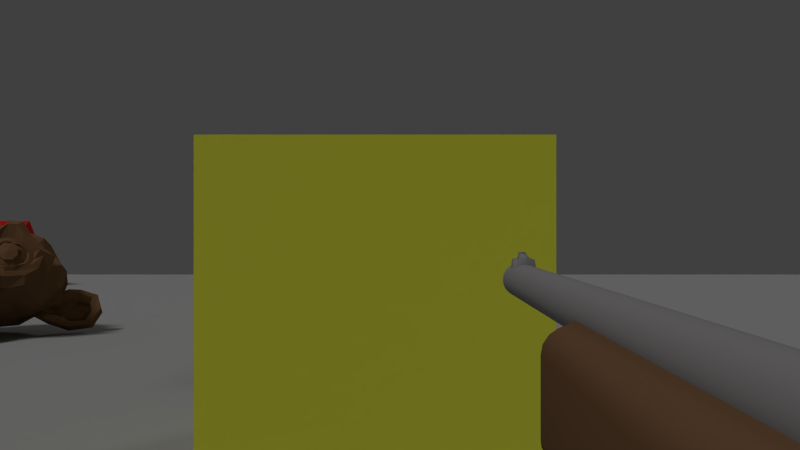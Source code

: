 # Source: bge_fps_aim_at_center_game.blend  (saved by Blender 2.75.0; exported with 4.5.12 LTS)
import bpy
from mathutils import Matrix  # noqa: F401  (used for matrix-valued properties, if any)

bpy.ops.wm.read_factory_settings(use_empty=True)
scene = bpy.context.scene
scene.name = 'Scene'

# ---- collections
col_collection_1_001 = bpy.data.collections.new('Collection 1.001'); scene.collection.children.link(col_collection_1_001)
col_collection_2 = bpy.data.collections.new('Collection 2'); scene.collection.children.link(col_collection_2)
col_collection_2.hide_render = True
col_collection_2.hide_viewport = True

# ---- materials (node trees are filled in below, after node groups)
mat_material_001 = bpy.data.materials.new('Material.001')
mat_material_001.alpha_threshold = 0.0
mat_material_001.use_transparent_shadow = False
mat_material_001.diffuse_color = (0.629, 0.6479, 0.05153, 1.0)
mat_material_001.roughness = 0.5
mat_material_001.line_color = (0.0, 0.0, 0.0, 1.0)
mat_material_002 = bpy.data.materials.new('Material.002')
mat_material_002.alpha_threshold = 0.0
mat_material_002.use_transparent_shadow = False
mat_material_002.diffuse_color = (0.1725, 0.09271, 0.04733, 1.0)
mat_material_002.roughness = 0.5
mat_material_002.line_color = (0.0, 0.0, 0.0, 1.0)
mat_material = bpy.data.materials.new('Material')
mat_material.alpha_threshold = 0.0
mat_material.use_transparent_shadow = False
mat_material.diffuse_color = (0.607, 0.01506, 0.01506, 1.0)
mat_material.roughness = 0.5
mat_material.line_color = (0.0, 0.0, 0.0, 1.0)
mat_material_003 = bpy.data.materials.new('Material.003')
mat_material_003.alpha_threshold = 0.0
mat_material_003.use_transparent_shadow = False
mat_material_003.diffuse_color = (0.326, 0.326, 0.326, 1.0)
mat_material_003.roughness = 0.5
mat_material_003.line_color = (0.0, 0.0, 0.0, 1.0)
mat_mettle = bpy.data.materials.new('mettle')
mat_mettle.alpha_threshold = 0.0
mat_mettle.use_transparent_shadow = False
mat_mettle.diffuse_color = (0.2555, 0.2466, 0.2466, 1.0)
mat_mettle.roughness = 0.5
mat_mettle.line_color = (0.0, 0.0, 0.0, 1.0)
mat_material_004 = bpy.data.materials.new('Material.004')
mat_material_004.alpha_threshold = 0.0
mat_material_004.use_transparent_shadow = False
mat_material_004.diffuse_color = (0.01062, 0.009749, 0.009749, 1.0)
mat_material_004.roughness = 0.5
mat_material_004.line_color = (0.0, 0.0, 0.0, 1.0)

# ---- material node trees

# ---- world
world_world = bpy.data.worlds.new('World'); scene.world = world_world
world_world.color = (0.05088, 0.05088, 0.05088)
world_world.use_sun_shadow = False
world_world.sun_shadow_jitter_overblur = 0.0
world_world.cycles.sampling_method = 'MANUAL'
world_world.cycles.sample_map_resolution = 256

# ---- cameras
cam_camera = bpy.data.cameras.new('Camera')
cam_camera.clip_end = 100.0
cam_camera.lens = 35.0
cam_camera.sensor_width = 32.0
cam_camera.sensor_height = 18.0
cam_camera.ortho_scale = 7.314
cam_camera.dof.focus_distance = 0.0
cam_camera.dof.aperture_fstop = 128.0

# ---- lights
light_area = bpy.data.lights.new('Area', 'SUN')
light_area.transmission_factor = 0.0
light_area.angle = 0.1993
light_area.energy = 0.2
light_area.shadow_buffer_clip_start = 0.5
light_area.shadow_soft_size = 0.1
light_area.shadow_cascade_max_distance = 1000.0
light_area.cycles.use_multiple_importance_sampling = False
light_sun = bpy.data.lights.new('Sun', 'SUN')
light_sun.transmission_factor = 0.0
light_sun.cutoff_distance = 30.0
light_sun.angle = 0.1993
light_sun.energy = 1.0
light_sun.shadow_buffer_clip_start = 0.5
light_sun.shadow_soft_size = 0.1
light_sun.shadow_cascade_max_distance = 1000.0
light_sun.cycles.use_multiple_importance_sampling = False

# ---- meshes
me_cube_005 = bpy.data.meshes.new('Cube.005')
me_cube_005.from_pydata([(-1.0, -1.0, -1.0), (-1.0, 1.0, -1.0), (1.0, 1.0, -1.0), (1.0, -1.0, -1.0), (-1.0, -1.0, 1.0), (-1.0, 1.0, 1.0), (1.0, 1.0, 1.0), (1.0, -1.0, 1.0)], [], [(4, 5, 1, 0), (5, 6, 2, 1), (6, 7, 3, 2), (7, 4, 0, 3), (0, 1, 2, 3), (7, 6, 5, 4)])
me_cube_005.materials.append(mat_material_001)
me_cube_005.use_remesh_preserve_volume = False
me_cube_005.use_remesh_preserve_attributes = False
me_cube_005.use_mirror_vertex_groups = False
me_cube_005.update()
me_cube_004 = bpy.data.meshes.new('Cube.004')
me_cube_004.from_pydata([(-1.0, -1.0, -1.0), (-1.0, 1.0, -1.0), (1.0, 1.0, -1.0), (1.0, -1.0, -1.0), (-1.0, -1.0, 1.0), (-1.0, 1.0, 1.0), (1.0, 1.0, 1.0), (1.0, -1.0, 1.0)], [], [(4, 5, 1, 0), (5, 6, 2, 1), (6, 7, 3, 2), (7, 4, 0, 3), (0, 1, 2, 3), (7, 6, 5, 4)])
me_cube_004.materials.append(mat_material_001)
me_cube_004.use_remesh_preserve_volume = False
me_cube_004.use_remesh_preserve_attributes = False
me_cube_004.use_mirror_vertex_groups = False
me_cube_004.update()
me_cube_003 = bpy.data.meshes.new('Cube.003')
me_cube_003.from_pydata([(-1.0, -1.0, -1.0), (-1.0, 1.0, -1.0), (1.0, 1.0, -1.0), (1.0, -1.0, -1.0), (-1.0, -1.0, 1.0), (-1.0, 1.0, 1.0), (1.0, 1.0, 1.0), (1.0, -1.0, 1.0)], [], [(4, 5, 1, 0), (5, 6, 2, 1), (6, 7, 3, 2), (7, 4, 0, 3), (0, 1, 2, 3), (7, 6, 5, 4)])
me_cube_003.materials.append(mat_material_001)
me_cube_003.use_remesh_preserve_volume = False
me_cube_003.use_remesh_preserve_attributes = False
me_cube_003.use_mirror_vertex_groups = False
me_cube_003.update()
me_cube = bpy.data.meshes.new('Cube')
me_cube.from_pydata([(-8.06, -19.75, -0.445), (-8.06, 19.75, -0.445), (-7.493, 19.75, -0.445), (-7.493, -19.75, -0.445), (-8.06, -19.75, 5.663), (-8.06, 19.75, 5.663), (-7.493, 19.75, 5.663), (-7.493, -19.75, 5.663)], [], [(4, 5, 1, 0), (5, 6, 2, 1), (6, 7, 3, 2), (7, 4, 0, 3), (0, 1, 2, 3), (7, 6, 5, 4)])
me_cube.use_remesh_preserve_volume = False
me_cube.use_remesh_preserve_attributes = False
me_cube.use_mirror_vertex_groups = False
me_cube.update()
me_cube_001 = bpy.data.meshes.new('Cube.001')
me_cube_001.from_pydata([(-1.0, -1.0, -1.0), (-1.0, 1.0, -1.0), (1.0, 1.0, -1.0), (1.0, -1.0, -1.0), (-1.0, -1.0, 1.0), (-1.0, 1.0, 1.0), (1.0, 1.0, 1.0), (1.0, -1.0, 1.0)], [], [(4, 5, 1, 0), (5, 6, 2, 1), (6, 7, 3, 2), (7, 4, 0, 3), (0, 1, 2, 3), (7, 6, 5, 4)])
me_cube_001.materials.append(mat_material_001)
me_cube_001.use_remesh_preserve_volume = False
me_cube_001.use_remesh_preserve_attributes = False
me_cube_001.use_mirror_vertex_groups = False
me_cube_001.update()
me_suzanne = bpy.data.meshes.new('Suzanne')
me_suzanne.from_pydata([(0.4375, -0.7656, 0.1641), (-0.4375, -0.7656, 0.1641), (0.5, -0.6875, 0.09375), (-0.5, -0.6875, 0.09375), (0.5469, -0.5781, 0.05469), (-0.5469, -0.5781, 0.05469), (0.3516, -0.6172, -0.02344), (-0.3516, -0.6172, -0.02344), (0.3516, -0.7188, 0.03125), (-0.3516, -0.7188, 0.03125), (0.3516, -0.7812, 0.1328), (-0.3516, -0.7812, 0.1328), (0.2734, -0.7969, 0.1641), (-0.2734, -0.7969, 0.1641), (0.2031, -0.7422, 0.09375), (-0.2031, -0.7422, 0.09375), (0.1562, -0.6484, 0.05469), (-0.1562, -0.6484, 0.05469), (0.07812, -0.6562, 0.2422), (-0.07812, -0.6562, 0.2422), (0.1406, -0.7422, 0.2422), (-0.1406, -0.7422, 0.2422), (0.2422, -0.7969, 0.2422), (-0.2422, -0.7969, 0.2422), (0.2734, -0.7969, 0.3281), (-0.2734, -0.7969, 0.3281), (0.2031, -0.7422, 0.3906), (-0.2031, -0.7422, 0.3906), (0.1562, -0.6484, 0.4375), (-0.1562, -0.6484, 0.4375), (0.3516, -0.6172, 0.5156), (-0.3516, -0.6172, 0.5156), (0.3516, -0.7188, 0.4531), (-0.3516, -0.7188, 0.4531), (0.3516, -0.7812, 0.3594), (-0.3516, -0.7812, 0.3594), (0.4375, -0.7656, 0.3281), (-0.4375, -0.7656, 0.3281), (0.5, -0.6875, 0.3906), (-0.5, -0.6875, 0.3906), (0.5469, -0.5781, 0.4375), (-0.5469, -0.5781, 0.4375), (0.625, -0.5625, 0.2422), (-0.625, -0.5625, 0.2422), (0.5625, -0.6719, 0.2422), (-0.5625, -0.6719, 0.2422), (0.4688, -0.7578, 0.2422), (-0.4688, -0.7578, 0.2422), (0.4766, -0.7734, 0.2422), (-0.4766, -0.7734, 0.2422), (0.4453, -0.7812, 0.3359), (-0.4453, -0.7812, 0.3359), (0.3516, -0.8047, 0.375), (-0.3516, -0.8047, 0.375), (0.2656, -0.8203, 0.3359), (-0.2656, -0.8203, 0.3359), (0.2266, -0.8203, 0.2422), (-0.2266, -0.8203, 0.2422), (0.2656, -0.8203, 0.1562), (-0.2656, -0.8203, 0.1562), (0.3516, -0.8281, 0.2422), (-0.3516, -0.8281, 0.2422), (0.3516, -0.8047, 0.1172), (-0.3516, -0.8047, 0.1172), (0.4453, -0.7812, 0.1562), (-0.4453, -0.7812, 0.1562), (0.0, -0.7422, 0.4297), (0.0, -0.8203, 0.3516), (0.0, -0.7344, -0.6797), (0.0, -0.7812, -0.3203), (0.0, -0.7969, -0.1875), (0.0, -0.7188, -0.7734), (0.0, -0.6016, 0.4062), (0.0, -0.5703, 0.5703), (0.0, 0.5469, 0.8984), (0.0, 0.8516, 0.5625), (0.0, 0.8281, 0.07031), (0.0, 0.3516, -0.3828), (0.2031, -0.5625, -0.1875), (-0.2031, -0.5625, -0.1875), (0.3125, -0.5703, -0.4375), (-0.3125, -0.5703, -0.4375), (0.3516, -0.5703, -0.6953), (-0.3516, -0.5703, -0.6953), (0.3672, -0.5312, -0.8906), (-0.3672, -0.5312, -0.8906), (0.3281, -0.5234, -0.9453), (-0.3281, -0.5234, -0.9453), (0.1797, -0.5547, -0.9688), (-0.1797, -0.5547, -0.9688), (0.0, -0.5781, -0.9844), (0.4375, -0.5312, -0.1406), (-0.4375, -0.5312, -0.1406), (0.6328, -0.5391, -0.03906), (-0.6328, -0.5391, -0.03906), (0.8281, -0.4453, 0.1484), (-0.8281, -0.4453, 0.1484), (0.8594, -0.5938, 0.4297), (-0.8594, -0.5938, 0.4297), (0.7109, -0.625, 0.4844), (-0.7109, -0.625, 0.4844), (0.4922, -0.6875, 0.6016), (-0.4922, -0.6875, 0.6016), (0.3203, -0.7344, 0.7578), (-0.3203, -0.7344, 0.7578), (0.1562, -0.7578, 0.7188), (-0.1562, -0.7578, 0.7188), (0.0625, -0.75, 0.4922), (-0.0625, -0.75, 0.4922), (0.1641, -0.7734, 0.4141), (-0.1641, -0.7734, 0.4141), (0.125, -0.7656, 0.3047), (-0.125, -0.7656, 0.3047), (0.2031, -0.7422, 0.09375), (-0.2031, -0.7422, 0.09375), (0.375, -0.7031, 0.01562), (-0.375, -0.7031, 0.01562), (0.4922, -0.6719, 0.0625), (-0.4922, -0.6719, 0.0625), (0.625, -0.6484, 0.1875), (-0.625, -0.6484, 0.1875), (0.6406, -0.6484, 0.2969), (-0.6406, -0.6484, 0.2969), (0.6016, -0.6641, 0.375), (-0.6016, -0.6641, 0.375), (0.4297, -0.7188, 0.4375), (-0.4297, -0.7188, 0.4375), (0.25, -0.7578, 0.4688), (-0.25, -0.7578, 0.4688), (0.0, -0.7344, -0.7656), (0.1094, -0.7344, -0.7188), (-0.1094, -0.7344, -0.7188), (0.1172, -0.7109, -0.8359), (-0.1172, -0.7109, -0.8359), (0.0625, -0.6953, -0.8828), (-0.0625, -0.6953, -0.8828), (0.0, -0.6875, -0.8906), (0.0, -0.75, -0.1953), (0.0, -0.7422, -0.1406), (0.1016, -0.7422, -0.1484), (-0.1016, -0.7422, -0.1484), (0.125, -0.75, -0.2266), (-0.125, -0.75, -0.2266), (0.08594, -0.7422, -0.2891), (-0.08594, -0.7422, -0.2891), (0.3984, -0.6719, -0.04688), (-0.3984, -0.6719, -0.04688), (0.6172, -0.625, 0.05469), (-0.6172, -0.625, 0.05469), (0.7266, -0.6016, 0.2031), (-0.7266, -0.6016, 0.2031), (0.7422, -0.6562, 0.375), (-0.7422, -0.6562, 0.375), (0.6875, -0.7266, 0.4141), (-0.6875, -0.7266, 0.4141), (0.4375, -0.7969, 0.5469), (-0.4375, -0.7969, 0.5469), (0.3125, -0.8359, 0.6406), (-0.3125, -0.8359, 0.6406), (0.2031, -0.8516, 0.6172), (-0.2031, -0.8516, 0.6172), (0.1016, -0.8438, 0.4297), (-0.1016, -0.8438, 0.4297), (0.125, -0.8125, -0.1016), (-0.125, -0.8125, -0.1016), (0.2109, -0.7109, -0.4453), (-0.2109, -0.7109, -0.4453), (0.25, -0.6875, -0.7031), (-0.25, -0.6875, -0.7031), (0.2656, -0.6641, -0.8203), (-0.2656, -0.6641, -0.8203), (0.2344, -0.6328, -0.9141), (-0.2344, -0.6328, -0.9141), (0.1641, -0.6328, -0.9297), (-0.1641, -0.6328, -0.9297), (0.0, -0.6406, -0.9453), (0.0, -0.7266, 0.04688), (0.0, -0.7656, 0.2109), (0.3281, -0.7422, 0.4766), (-0.3281, -0.7422, 0.4766), (0.1641, -0.75, 0.1406), (-0.1641, -0.75, 0.1406), (0.1328, -0.7578, 0.2109), (-0.1328, -0.7578, 0.2109), (0.1172, -0.7344, -0.6875), (-0.1172, -0.7344, -0.6875), (0.07812, -0.75, -0.4453), (-0.07812, -0.75, -0.4453), (0.0, -0.75, -0.4453), (0.0, -0.7422, -0.3281), (0.09375, -0.7812, -0.2734), (-0.09375, -0.7812, -0.2734), (0.1328, -0.7969, -0.2266), (-0.1328, -0.7969, -0.2266), (0.1094, -0.7812, -0.1328), (-0.1094, -0.7812, -0.1328), (0.03906, -0.7812, -0.125), (-0.03906, -0.7812, -0.125), (0.0, -0.8281, -0.2031), (0.04688, -0.8125, -0.1484), (-0.04688, -0.8125, -0.1484), (0.09375, -0.8125, -0.1562), (-0.09375, -0.8125, -0.1562), (0.1094, -0.8281, -0.2266), (-0.1094, -0.8281, -0.2266), (0.07812, -0.8047, -0.25), (-0.07812, -0.8047, -0.25), (0.0, -0.8047, -0.2891), (0.2578, -0.5547, -0.3125), (-0.2578, -0.5547, -0.3125), (0.1641, -0.7109, -0.2422), (-0.1641, -0.7109, -0.2422), (0.1797, -0.7109, -0.3125), (-0.1797, -0.7109, -0.3125), (0.2344, -0.5547, -0.25), (-0.2344, -0.5547, -0.25), (0.0, -0.6875, -0.875), (0.04688, -0.6875, -0.8672), (-0.04688, -0.6875, -0.8672), (0.09375, -0.7109, -0.8203), (-0.09375, -0.7109, -0.8203), (0.09375, -0.7266, -0.7422), (-0.09375, -0.7266, -0.7422), (0.0, -0.6562, -0.7812), (0.09375, -0.6641, -0.75), (-0.09375, -0.6641, -0.75), (0.09375, -0.6406, -0.8125), (-0.09375, -0.6406, -0.8125), (0.04688, -0.6328, -0.8516), (-0.04688, -0.6328, -0.8516), (0.0, -0.6328, -0.8594), (0.1719, -0.7812, 0.2188), (-0.1719, -0.7812, 0.2188), (0.1875, -0.7734, 0.1562), (-0.1875, -0.7734, 0.1562), (0.3359, -0.7578, 0.4297), (-0.3359, -0.7578, 0.4297), (0.2734, -0.7734, 0.4219), (-0.2734, -0.7734, 0.4219), (0.4219, -0.7734, 0.3984), (-0.4219, -0.7734, 0.3984), (0.5625, -0.6953, 0.3516), (-0.5625, -0.6953, 0.3516), (0.5859, -0.6875, 0.2891), (-0.5859, -0.6875, 0.2891), (0.5781, -0.6797, 0.1953), (-0.5781, -0.6797, 0.1953), (0.4766, -0.7188, 0.1016), (-0.4766, -0.7188, 0.1016), (0.375, -0.7422, 0.0625), (-0.375, -0.7422, 0.0625), (0.2266, -0.7812, 0.1094), (-0.2266, -0.7812, 0.1094), (0.1797, -0.7812, 0.2969), (-0.1797, -0.7812, 0.2969), (0.2109, -0.7812, 0.375), (-0.2109, -0.7812, 0.375), (0.2344, -0.7578, 0.3594), (-0.2344, -0.7578, 0.3594), (0.1953, -0.7578, 0.2969), (-0.1953, -0.7578, 0.2969), (0.2422, -0.7578, 0.125), (-0.2422, -0.7578, 0.125), (0.375, -0.7266, 0.08594), (-0.375, -0.7266, 0.08594), (0.4609, -0.7031, 0.1172), (-0.4609, -0.7031, 0.1172), (0.5469, -0.6719, 0.2109), (-0.5469, -0.6719, 0.2109), (0.5547, -0.6719, 0.2812), (-0.5547, -0.6719, 0.2812), (0.5312, -0.6797, 0.3359), (-0.5312, -0.6797, 0.3359), (0.4141, -0.75, 0.3906), (-0.4141, -0.75, 0.3906), (0.2812, -0.7656, 0.3984), (-0.2812, -0.7656, 0.3984), (0.3359, -0.75, 0.4062), (-0.3359, -0.75, 0.4062), (0.2031, -0.75, 0.1719), (-0.2031, -0.75, 0.1719), (0.1953, -0.75, 0.2266), (-0.1953, -0.75, 0.2266), (0.1094, -0.6094, 0.4609), (-0.1094, -0.6094, 0.4609), (0.1953, -0.6172, 0.6641), (-0.1953, -0.6172, 0.6641), (0.3359, -0.5938, 0.6875), (-0.3359, -0.5938, 0.6875), (0.4844, -0.5547, 0.5547), (-0.4844, -0.5547, 0.5547), (0.6797, -0.4922, 0.4531), (-0.6797, -0.4922, 0.4531), (0.7969, -0.4609, 0.4062), (-0.7969, -0.4609, 0.4062), (0.7734, -0.375, 0.1641), (-0.7734, -0.375, 0.1641), (0.6016, -0.4141, 0.0), (-0.6016, -0.4141, 0.0), (0.4375, -0.4688, -0.09375), (-0.4375, -0.4688, -0.09375), (0.0, -0.2891, 0.8984), (0.0, 0.07812, 0.9844), (0.0, 0.6719, -0.1953), (0.0, -0.1875, -0.4609), (0.0, -0.4609, -0.9766), (0.0, -0.3438, -0.8047), (0.0, -0.3203, -0.5703), (0.0, -0.2812, -0.4844), (0.8516, -0.05469, 0.2344), (-0.8516, -0.05469, 0.2344), (0.8594, 0.04688, 0.3203), (-0.8594, 0.04688, 0.3203), (0.7734, 0.4375, 0.2656), (-0.7734, 0.4375, 0.2656), (0.4609, 0.7031, 0.4375), (-0.4609, 0.7031, 0.4375), (0.7344, -0.07031, -0.04688), (-0.7344, -0.07031, -0.04688), (0.5938, 0.1641, -0.125), (-0.5938, 0.1641, -0.125), (0.6406, 0.4297, -0.007812), (-0.6406, 0.4297, -0.007812), (0.3359, 0.6641, 0.05469), (-0.3359, 0.6641, 0.05469), (0.2344, -0.4062, -0.3516), (-0.2344, -0.4062, -0.3516), (0.1797, -0.2578, -0.4141), (-0.1797, -0.2578, -0.4141), (0.2891, -0.3828, -0.7109), (-0.2891, -0.3828, -0.7109), (0.25, -0.3906, -0.5), (-0.25, -0.3906, -0.5), (0.3281, -0.3984, -0.9141), (-0.3281, -0.3984, -0.9141), (0.1406, -0.3672, -0.7578), (-0.1406, -0.3672, -0.7578), (0.125, -0.3594, -0.5391), (-0.125, -0.3594, -0.5391), (0.1641, -0.4375, -0.9453), (-0.1641, -0.4375, -0.9453), (0.2188, -0.4297, -0.2812), (-0.2188, -0.4297, -0.2812), (0.2109, -0.4688, -0.2266), (-0.2109, -0.4688, -0.2266), (0.2031, -0.5, -0.1719), (-0.2031, -0.5, -0.1719), (0.2109, -0.1641, -0.3906), (-0.2109, -0.1641, -0.3906), (0.2969, 0.2656, -0.3125), (-0.2969, 0.2656, -0.3125), (0.3438, 0.5391, -0.1484), (-0.3438, 0.5391, -0.1484), (0.4531, 0.3828, 0.8672), (-0.4531, 0.3828, 0.8672), (0.4531, 0.07031, 0.9297), (-0.4531, 0.07031, 0.9297), (0.4531, -0.2344, 0.8516), (-0.4531, -0.2344, 0.8516), (0.4609, -0.4297, 0.5234), (-0.4609, -0.4297, 0.5234), (0.7266, -0.3359, 0.4062), (-0.7266, -0.3359, 0.4062), (0.6328, -0.2812, 0.4531), (-0.6328, -0.2812, 0.4531), (0.6406, -0.05469, 0.7031), (-0.6406, -0.05469, 0.7031), (0.7969, -0.125, 0.5625), (-0.7969, -0.125, 0.5625), (0.7969, 0.1172, 0.6172), (-0.7969, 0.1172, 0.6172), (0.6406, 0.1953, 0.75), (-0.6406, 0.1953, 0.75), (0.6406, 0.4453, 0.6797), (-0.6406, 0.4453, 0.6797), (0.7969, 0.3594, 0.5391), (-0.7969, 0.3594, 0.5391), (0.6172, 0.5859, 0.3281), (-0.6172, 0.5859, 0.3281), (0.4844, 0.5469, 0.02344), (-0.4844, 0.5469, 0.02344), (0.8203, 0.2031, 0.3281), (-0.8203, 0.2031, 0.3281), (0.4062, -0.1484, -0.1719), (-0.4062, -0.1484, -0.1719), (0.4297, 0.2109, -0.1953), (-0.4297, 0.2109, -0.1953), (0.8906, 0.2344, 0.4062), (-0.8906, 0.2344, 0.4062), (0.7734, 0.125, -0.1406), (-0.7734, 0.125, -0.1406), (1.039, 0.3281, -0.1016), (-1.039, 0.3281, -0.1016), (1.281, 0.4297, 0.05469), (-1.281, 0.4297, 0.05469), (1.352, 0.4219, 0.3203), (-1.352, 0.4219, 0.3203), (1.234, 0.4219, 0.5078), (-1.234, 0.4219, 0.5078), (1.023, 0.3125, 0.4766), (-1.023, 0.3125, 0.4766), (1.016, 0.2891, 0.4141), (-1.016, 0.2891, 0.4141), (1.188, 0.3906, 0.4375), (-1.188, 0.3906, 0.4375), (1.266, 0.4062, 0.2891), (-1.266, 0.4062, 0.2891), (1.211, 0.4062, 0.07812), (-1.211, 0.4062, 0.07812), (1.031, 0.3047, -0.03906), (-1.031, 0.3047, -0.03906), (0.8281, 0.1328, -0.07031), (-0.8281, 0.1328, -0.07031), (0.9219, 0.2188, 0.3594), (-0.9219, 0.2188, 0.3594), (0.9453, 0.2891, 0.3047), (-0.9453, 0.2891, 0.3047), (0.8828, 0.2109, -0.02344), (-0.8828, 0.2109, -0.02344), (1.039, 0.3672, 0.0), (-1.039, 0.3672, 0.0), (1.188, 0.4453, 0.09375), (-1.188, 0.4453, 0.09375), (1.234, 0.4453, 0.25), (-1.234, 0.4453, 0.25), (1.172, 0.4375, 0.3594), (-1.172, 0.4375, 0.3594), (1.023, 0.3594, 0.3438), (-1.023, 0.3594, 0.3438), (0.8438, 0.2109, 0.2891), (-0.8438, 0.2109, 0.2891), (0.8359, 0.2734, 0.1719), (-0.8359, 0.2734, 0.1719), (0.7578, 0.2734, 0.09375), (-0.7578, 0.2734, 0.09375), (0.8203, 0.2734, 0.08594), (-0.8203, 0.2734, 0.08594), (0.8438, 0.2734, 0.01562), (-0.8438, 0.2734, 0.01562), (0.8125, 0.2734, -0.01562), (-0.8125, 0.2734, -0.01562), (0.7266, 0.07031, 0.0), (-0.7266, 0.07031, 0.0), (0.7188, 0.1719, -0.02344), (-0.7188, 0.1719, -0.02344), (0.7188, 0.1875, 0.03906), (-0.7188, 0.1875, 0.03906), (0.7969, 0.2109, 0.2031), (-0.7969, 0.2109, 0.2031), (0.8906, 0.2656, 0.2422), (-0.8906, 0.2656, 0.2422), (0.8906, 0.3203, 0.2344), (-0.8906, 0.3203, 0.2344), (0.8125, 0.3203, -0.01562), (-0.8125, 0.3203, -0.01562), (0.8516, 0.3203, 0.01562), (-0.8516, 0.3203, 0.01562), (0.8281, 0.3203, 0.07812), (-0.8281, 0.3203, 0.07812), (0.7656, 0.3203, 0.09375), (-0.7656, 0.3203, 0.09375), (0.8438, 0.3203, 0.1719), (-0.8438, 0.3203, 0.1719), (1.039, 0.4141, 0.3281), (-1.039, 0.4141, 0.3281), (1.188, 0.4844, 0.3438), (-1.188, 0.4844, 0.3438), (1.258, 0.4922, 0.2422), (-1.258, 0.4922, 0.2422), (1.211, 0.4844, 0.08594), (-1.211, 0.4844, 0.08594), (1.047, 0.4219, 0.0), (-1.047, 0.4219, 0.0), (0.8828, 0.2656, -0.01562), (-0.8828, 0.2656, -0.01562), (0.9531, 0.3438, 0.2891), (-0.9531, 0.3438, 0.2891), (0.8906, 0.3281, 0.1094), (-0.8906, 0.3281, 0.1094), (0.9375, 0.3359, 0.0625), (-0.9375, 0.3359, 0.0625), (1.0, 0.3672, 0.125), (-1.0, 0.3672, 0.125), (0.9609, 0.3516, 0.1719), (-0.9609, 0.3516, 0.1719), (1.016, 0.375, 0.2344), (-1.016, 0.375, 0.2344), (1.055, 0.3828, 0.1875), (-1.055, 0.3828, 0.1875), (1.109, 0.3906, 0.2109), (-1.109, 0.3906, 0.2109), (1.086, 0.3906, 0.2734), (-1.086, 0.3906, 0.2734), (1.023, 0.4844, 0.4375), (-1.023, 0.4844, 0.4375), (1.25, 0.5469, 0.4688), (-1.25, 0.5469, 0.4688), (1.367, 0.5, 0.2969), (-1.367, 0.5, 0.2969), (1.312, 0.5312, 0.05469), (-1.312, 0.5312, 0.05469), (1.039, 0.4922, -0.08594), (-1.039, 0.4922, -0.08594), (0.7891, 0.3281, -0.125), (-0.7891, 0.3281, -0.125), (0.8594, 0.3828, 0.3828), (-0.8594, 0.3828, 0.3828)], [], [(46, 0, 2, 44), (3, 1, 47, 45), (44, 2, 4, 42), (5, 3, 45, 43), (2, 8, 6, 4), (7, 9, 3, 5), (0, 10, 8, 2), (9, 11, 1, 3), (10, 12, 14, 8), (15, 13, 11, 9), (8, 14, 16, 6), (17, 15, 9, 7), (14, 20, 18, 16), (19, 21, 15, 17), (12, 22, 20, 14), (21, 23, 13, 15), (22, 24, 26, 20), (27, 25, 23, 21), (20, 26, 28, 18), (29, 27, 21, 19), (26, 32, 30, 28), (31, 33, 27, 29), (24, 34, 32, 26), (33, 35, 25, 27), (34, 36, 38, 32), (39, 37, 35, 33), (32, 38, 40, 30), (41, 39, 33, 31), (38, 44, 42, 40), (43, 45, 39, 41), (36, 46, 44, 38), (45, 47, 37, 39), (46, 36, 50, 48), (51, 37, 47, 49), (36, 34, 52, 50), (53, 35, 37, 51), (34, 24, 54, 52), (55, 25, 35, 53), (24, 22, 56, 54), (57, 23, 25, 55), (22, 12, 58, 56), (59, 13, 23, 57), (12, 10, 62, 58), (63, 11, 13, 59), (10, 0, 64, 62), (65, 1, 11, 63), (0, 46, 48, 64), (49, 47, 1, 65), (60, 64, 48), (49, 65, 61), (62, 64, 60), (61, 65, 63), (60, 58, 62), (63, 59, 61), (60, 56, 58), (59, 57, 61), (60, 54, 56), (57, 55, 61), (60, 52, 54), (55, 53, 61), (60, 50, 52), (53, 51, 61), (60, 48, 50), (51, 49, 61), (88, 173, 175, 90), (175, 174, 89, 90), (86, 171, 173, 88), (174, 172, 87, 89), (84, 169, 171, 86), (172, 170, 85, 87), (82, 167, 169, 84), (170, 168, 83, 85), (80, 165, 167, 82), (168, 166, 81, 83), (78, 91, 145, 163), (146, 92, 79, 164), (91, 93, 147, 145), (148, 94, 92, 146), (93, 95, 149, 147), (150, 96, 94, 148), (95, 97, 151, 149), (152, 98, 96, 150), (97, 99, 153, 151), (154, 100, 98, 152), (99, 101, 155, 153), (156, 102, 100, 154), (101, 103, 157, 155), (158, 104, 102, 156), (103, 105, 159, 157), (160, 106, 104, 158), (105, 107, 161, 159), (162, 108, 106, 160), (107, 66, 67, 161), (67, 66, 108, 162), (109, 127, 159, 161), (160, 128, 110, 162), (127, 178, 157, 159), (158, 179, 128, 160), (125, 155, 157, 178), (158, 156, 126, 179), (123, 153, 155, 125), (156, 154, 124, 126), (121, 151, 153, 123), (154, 152, 122, 124), (119, 149, 151, 121), (152, 150, 120, 122), (117, 147, 149, 119), (150, 148, 118, 120), (115, 145, 147, 117), (148, 146, 116, 118), (113, 163, 145, 115), (146, 164, 114, 116), (113, 180, 176, 163), (176, 181, 114, 164), (109, 161, 67, 111), (67, 162, 110, 112), (111, 67, 177, 182), (177, 67, 112, 183), (176, 180, 182, 177), (183, 181, 176, 177), (134, 136, 175, 173), (175, 136, 135, 174), (132, 134, 173, 171), (174, 135, 133, 172), (130, 132, 171, 169), (172, 133, 131, 170), (165, 186, 184, 167), (185, 187, 166, 168), (130, 169, 167, 184), (168, 170, 131, 185), (143, 189, 188, 186), (188, 189, 144, 187), (184, 186, 188, 68), (188, 187, 185, 68), (129, 130, 184, 68), (185, 131, 129, 68), (141, 192, 190, 143), (191, 193, 142, 144), (139, 194, 192, 141), (193, 195, 140, 142), (138, 196, 194, 139), (195, 197, 138, 140), (137, 70, 196, 138), (197, 70, 137, 138), (189, 143, 190, 69), (191, 144, 189, 69), (69, 190, 205, 207), (206, 191, 69, 207), (70, 198, 199, 196), (200, 198, 70, 197), (196, 199, 201, 194), (202, 200, 197, 195), (194, 201, 203, 192), (204, 202, 195, 193), (192, 203, 205, 190), (206, 204, 193, 191), (198, 203, 201, 199), (202, 204, 198, 200), (198, 207, 205, 203), (206, 207, 198, 204), (138, 139, 163, 176), (164, 140, 138, 176), (139, 141, 210, 163), (211, 142, 140, 164), (141, 143, 212, 210), (213, 144, 142, 211), (143, 186, 165, 212), (166, 187, 144, 213), (80, 208, 212, 165), (213, 209, 81, 166), (208, 214, 210, 212), (211, 215, 209, 213), (78, 163, 210, 214), (211, 164, 79, 215), (130, 129, 71, 221), (71, 129, 131, 222), (132, 130, 221, 219), (222, 131, 133, 220), (134, 132, 219, 217), (220, 133, 135, 218), (136, 134, 217, 216), (218, 135, 136, 216), (216, 217, 228, 230), (229, 218, 216, 230), (217, 219, 226, 228), (227, 220, 218, 229), (219, 221, 224, 226), (225, 222, 220, 227), (221, 71, 223, 224), (223, 71, 222, 225), (223, 230, 228, 224), (229, 230, 223, 225), (224, 228, 226), (227, 229, 225), (182, 180, 233, 231), (234, 181, 183, 232), (111, 182, 231, 253), (232, 183, 112, 254), (109, 111, 253, 255), (254, 112, 110, 256), (180, 113, 251, 233), (252, 114, 181, 234), (113, 115, 249, 251), (250, 116, 114, 252), (115, 117, 247, 249), (248, 118, 116, 250), (117, 119, 245, 247), (246, 120, 118, 248), (119, 121, 243, 245), (244, 122, 120, 246), (121, 123, 241, 243), (242, 124, 122, 244), (123, 125, 239, 241), (240, 126, 124, 242), (125, 178, 235, 239), (236, 179, 126, 240), (178, 127, 237, 235), (238, 128, 179, 236), (127, 109, 255, 237), (256, 110, 128, 238), (237, 255, 257, 275), (258, 256, 238, 276), (235, 237, 275, 277), (276, 238, 236, 278), (239, 235, 277, 273), (278, 236, 240, 274), (241, 239, 273, 271), (274, 240, 242, 272), (243, 241, 271, 269), (272, 242, 244, 270), (245, 243, 269, 267), (270, 244, 246, 268), (247, 245, 267, 265), (268, 246, 248, 266), (249, 247, 265, 263), (266, 248, 250, 264), (251, 249, 263, 261), (264, 250, 252, 262), (233, 251, 261, 279), (262, 252, 234, 280), (255, 253, 259, 257), (260, 254, 256, 258), (253, 231, 281, 259), (282, 232, 254, 260), (231, 233, 279, 281), (280, 234, 232, 282), (66, 107, 283, 72), (284, 108, 66, 72), (107, 105, 285, 283), (286, 106, 108, 284), (105, 103, 287, 285), (288, 104, 106, 286), (103, 101, 289, 287), (290, 102, 104, 288), (101, 99, 291, 289), (292, 100, 102, 290), (99, 97, 293, 291), (294, 98, 100, 292), (97, 95, 295, 293), (296, 96, 98, 294), (95, 93, 297, 295), (298, 94, 96, 296), (93, 91, 299, 297), (300, 92, 94, 298), (307, 308, 327, 337), (328, 308, 307, 338), (306, 307, 337, 335), (338, 307, 306, 336), (305, 306, 335, 339), (336, 306, 305, 340), (88, 90, 305, 339), (305, 90, 89, 340), (86, 88, 339, 333), (340, 89, 87, 334), (84, 86, 333, 329), (334, 87, 85, 330), (82, 84, 329, 331), (330, 85, 83, 332), (329, 335, 337, 331), (338, 336, 330, 332), (329, 333, 339, 335), (340, 334, 330, 336), (325, 331, 337, 327), (338, 332, 326, 328), (80, 82, 331, 325), (332, 83, 81, 326), (208, 341, 343, 214), (344, 342, 209, 215), (80, 325, 341, 208), (342, 326, 81, 209), (78, 214, 343, 345), (344, 215, 79, 346), (78, 345, 299, 91), (300, 346, 79, 92), (76, 323, 351, 303), (352, 324, 76, 303), (303, 351, 349, 77), (350, 352, 303, 77), (77, 349, 347, 304), (348, 350, 77, 304), (304, 347, 327, 308), (328, 348, 304, 308), (325, 327, 347, 341), (348, 328, 326, 342), (295, 297, 317, 309), (318, 298, 296, 310), (75, 315, 323, 76), (324, 316, 75, 76), (301, 357, 355, 302), (356, 358, 301, 302), (302, 355, 353, 74), (354, 356, 302, 74), (74, 353, 315, 75), (316, 354, 74, 75), (291, 293, 361, 363), (362, 294, 292, 364), (363, 361, 367, 365), (368, 362, 364, 366), (365, 367, 369, 371), (370, 368, 366, 372), (371, 369, 375, 373), (376, 370, 372, 374), (313, 377, 373, 375), (374, 378, 314, 376), (315, 353, 373, 377), (374, 354, 316, 378), (353, 355, 371, 373), (372, 356, 354, 374), (355, 357, 365, 371), (366, 358, 356, 372), (357, 359, 363, 365), (364, 360, 358, 366), (289, 291, 363, 359), (364, 292, 290, 360), (73, 359, 357, 301), (358, 360, 73, 301), (283, 285, 287, 289), (288, 286, 284, 290), (283, 289, 359, 73), (360, 290, 284, 73), (72, 283, 73), (73, 284, 72), (293, 295, 309, 361), (310, 296, 294, 362), (309, 311, 367, 361), (368, 312, 310, 362), (311, 381, 369, 367), (370, 382, 312, 368), (313, 375, 369, 381), (370, 376, 314, 382), (347, 349, 385, 383), (386, 350, 348, 384), (317, 383, 385, 319), (386, 384, 318, 320), (297, 299, 383, 317), (384, 300, 298, 318), (299, 343, 341, 383), (342, 344, 300, 384), (341, 347, 383), (384, 348, 342), (299, 345, 343), (344, 346, 300), (313, 321, 379, 377), (380, 322, 314, 378), (315, 377, 379, 323), (380, 378, 316, 324), (319, 385, 379, 321), (380, 386, 320, 322), (349, 351, 379, 385), (380, 352, 350, 386), (323, 379, 351), (352, 380, 324), (399, 387, 413, 401), (414, 388, 400, 402), (399, 401, 403, 397), (404, 402, 400, 398), (397, 403, 405, 395), (406, 404, 398, 396), (395, 405, 407, 393), (408, 406, 396, 394), (393, 407, 409, 391), (410, 408, 394, 392), (391, 409, 411, 389), (412, 410, 392, 390), (409, 419, 417, 411), (418, 420, 410, 412), (407, 421, 419, 409), (420, 422, 408, 410), (405, 423, 421, 407), (422, 424, 406, 408), (403, 425, 423, 405), (424, 426, 404, 406), (401, 427, 425, 403), (426, 428, 402, 404), (401, 413, 415, 427), (416, 414, 402, 428), (317, 319, 443, 441), (444, 320, 318, 442), (319, 389, 411, 443), (412, 390, 320, 444), (309, 317, 441, 311), (442, 318, 310, 312), (381, 429, 413, 387), (414, 430, 382, 388), (411, 417, 439, 443), (440, 418, 412, 444), (437, 445, 443, 439), (444, 446, 438, 440), (433, 445, 437, 435), (438, 446, 434, 436), (431, 447, 445, 433), (446, 448, 432, 434), (429, 447, 431, 449), (432, 448, 430, 450), (413, 429, 449, 415), (450, 430, 414, 416), (311, 447, 429, 381), (430, 448, 312, 382), (311, 441, 445, 447), (446, 442, 312, 448), (441, 443, 445), (446, 444, 442), (415, 449, 451, 475), (452, 450, 416, 476), (449, 431, 461, 451), (462, 432, 450, 452), (431, 433, 459, 461), (460, 434, 432, 462), (433, 435, 457, 459), (458, 436, 434, 460), (435, 437, 455, 457), (456, 438, 436, 458), (437, 439, 453, 455), (454, 440, 438, 456), (439, 417, 473, 453), (474, 418, 440, 454), (427, 415, 475, 463), (476, 416, 428, 464), (425, 427, 463, 465), (464, 428, 426, 466), (423, 425, 465, 467), (466, 426, 424, 468), (421, 423, 467, 469), (468, 424, 422, 470), (419, 421, 469, 471), (470, 422, 420, 472), (417, 419, 471, 473), (472, 420, 418, 474), (457, 455, 479, 477), (480, 456, 458, 478), (477, 479, 481, 483), (482, 480, 478, 484), (483, 481, 487, 485), (488, 482, 484, 486), (485, 487, 489, 491), (490, 488, 486, 492), (463, 475, 485, 491), (486, 476, 464, 492), (451, 483, 485, 475), (486, 484, 452, 476), (451, 461, 477, 483), (478, 462, 452, 484), (457, 477, 461, 459), (462, 478, 458, 460), (453, 473, 479, 455), (480, 474, 454, 456), (471, 481, 479, 473), (480, 482, 472, 474), (469, 487, 481, 471), (482, 488, 470, 472), (467, 489, 487, 469), (488, 490, 468, 470), (465, 491, 489, 467), (490, 492, 466, 468), (463, 491, 465), (466, 492, 464), (391, 389, 503, 501), (504, 390, 392, 502), (393, 391, 501, 499), (502, 392, 394, 500), (395, 393, 499, 497), (500, 394, 396, 498), (397, 395, 497, 495), (498, 396, 398, 496), (399, 397, 495, 493), (496, 398, 400, 494), (387, 399, 493, 505), (494, 400, 388, 506), (493, 501, 503, 505), (504, 502, 494, 506), (493, 495, 499, 501), (500, 496, 494, 502), (495, 497, 499), (500, 498, 496), (313, 381, 387, 505), (388, 382, 314, 506), (313, 505, 503, 321), (504, 506, 314, 322), (319, 321, 503, 389), (504, 322, 320, 390)])
me_suzanne.materials.append(mat_material_002)
me_suzanne.use_remesh_preserve_volume = False
me_suzanne.use_remesh_preserve_attributes = False
me_suzanne.use_mirror_vertex_groups = False
me_suzanne.update()
me_icosphere = bpy.data.meshes.new('Icosphere')
me_icosphere.from_pydata([(0.0, 0.0, -1.0), (0.7236, -0.5257, -0.4472), (-0.2764, -0.8506, -0.4472), (-0.8944, 0.0, -0.4472), (-0.2764, 0.8506, -0.4472), (0.7236, 0.5257, -0.4472), (0.2764, -0.8506, 0.4472), (-0.7236, -0.5257, 0.4472), (-0.7236, 0.5257, 0.4472), (0.2764, 0.8506, 0.4472), (0.8944, 0.0, 0.4472), (0.0, 0.0, 1.0)], [], [(0, 1, 2), (1, 0, 5), (0, 2, 3), (0, 3, 4), (0, 4, 5), (1, 5, 10), (2, 1, 6), (3, 2, 7), (4, 3, 8), (5, 4, 9), (1, 10, 6), (2, 6, 7), (3, 7, 8), (4, 8, 9), (5, 9, 10), (6, 10, 11), (7, 6, 11), (8, 7, 11), (9, 8, 11), (10, 9, 11)])
me_icosphere.materials.append(mat_material)
me_icosphere.use_remesh_preserve_volume = False
me_icosphere.use_remesh_preserve_attributes = False
me_icosphere.use_mirror_vertex_groups = False
me_icosphere.update()
me_plane = bpy.data.meshes.new('Plane')
me_plane.from_pydata([(-9.807, -9.807, 0.0), (9.807, -9.807, 0.0), (-9.807, 9.807, 0.0), (9.807, 9.807, 0.0)], [], [(0, 1, 3, 2)])
me_plane.materials.append(mat_material_003)
me_plane.use_remesh_preserve_volume = False
me_plane.use_remesh_preserve_attributes = False
me_plane.use_mirror_vertex_groups = False
me_plane.update()
me_gun = bpy.data.meshes.new('gun')
me_gun.from_pydata([(7.255e-09, 0.1581, -0.0251), (7.255e-09, 1.314, -0.0251), (0.007756, 0.1581, -0.02387), (0.007756, 1.314, -0.02387), (0.01475, 0.1581, -0.02031), (0.01475, 1.314, -0.02031), (0.02031, 0.1581, -0.01475), (0.02031, 1.314, -0.01475), (0.02387, 0.1581, -0.007756), (0.02387, 1.314, -0.007756), (0.0251, 0.1581, 1.195e-07), (0.0251, 1.314, -1.047e-07), (0.02387, 0.1581, 0.007756), (0.02387, 1.314, 0.007756), (0.02031, 0.1581, 0.01475), (0.02031, 1.314, 0.01475), (0.01475, 0.1581, 0.02031), (0.01475, 1.314, 0.02031), (0.007756, 0.1581, 0.02387), (0.007756, 1.314, 0.02387), (-9.24e-10, 0.1581, 0.0251), (-9.24e-10, 1.314, 0.0251), (-0.007756, 0.1581, 0.02387), (-0.007756, 1.314, 0.02387), (-0.01475, 0.1581, 0.02031), (-0.01475, 1.314, 0.02031), (-0.02031, 0.1581, 0.01475), (-0.02031, 1.314, 0.01475), (-0.02387, 0.1581, 0.007756), (-0.02387, 1.314, 0.007756), (-0.0251, 0.1581, 8.961e-08), (-0.0251, 1.314, -1.346e-07), (-0.02387, 0.1581, -0.007756), (-0.02387, 1.314, -0.007756), (-0.02031, 0.1581, -0.01475), (-0.02031, 1.314, -0.01475), (-0.01475, 0.1581, -0.02031), (-0.01475, 1.314, -0.02031), (-0.007756, 0.1581, -0.02387), (-0.007756, 1.314, -0.02387)], [], [(0, 1, 3, 2), (2, 3, 5, 4), (4, 5, 7, 6), (6, 7, 9, 8), (8, 9, 11, 10), (10, 11, 13, 12), (12, 13, 15, 14), (14, 15, 17, 16), (16, 17, 19, 18), (18, 19, 21, 20), (20, 21, 23, 22), (22, 23, 25, 24), (24, 25, 27, 26), (26, 27, 29, 28), (28, 29, 31, 30), (30, 31, 33, 32), (32, 33, 35, 34), (34, 35, 37, 36), (36, 37, 39, 38), (38, 39, 1, 0)])
me_gun.polygons.foreach_set('use_smooth', [True] * 20)
me_gun.materials.append(mat_mettle)
me_gun.use_remesh_preserve_volume = False
me_gun.use_remesh_preserve_attributes = False
me_gun.use_mirror_vertex_groups = False
me_gun.update()
me_cylinder_000 = bpy.data.meshes.new('Cylinder.000')
me_cylinder_000.from_pydata([(-0.01855, 1.254, -0.00448), (-0.01855, 1.291, -0.00448), (0.01855, 1.291, -0.00448), (0.01855, 1.254, -0.00448), (-0.01393, 1.254, 0.03261), (-0.01393, 1.291, 0.03261), (0.01393, 1.291, 0.03261), (0.01393, 1.254, 0.03261), (-0.006182, 1.291, 0.03261), (0.006182, 1.291, 0.03261), (0.006182, 1.291, -0.00448), (-0.006182, 1.291, -0.00448), (0.006182, 1.254, 0.03261), (-0.006182, 1.254, 0.03261), (-0.006182, 1.254, -0.00448), (0.006182, 1.254, -0.00448), (-0.004566, 1.291, 0.04224), (0.004566, 1.291, 0.04224), (0.006182, 1.254, 0.03489), (-0.006182, 1.254, 0.03489)], [], [(4, 5, 1, 0), (9, 6, 2, 10), (6, 7, 3, 2), (13, 4, 0, 14), (15, 10, 2, 3), (13, 8, 5, 4), (5, 8, 11, 1), (8, 9, 10, 11), (7, 12, 15, 3), (12, 13, 14, 15), (0, 1, 11, 14), (14, 11, 10, 15), (7, 6, 9, 12), (8, 13, 19, 16), (18, 17, 16, 19), (12, 9, 17, 18), (13, 12, 18, 19), (9, 8, 16, 17)])
me_cylinder_000.polygons.foreach_set('use_smooth', [True] * 18)
me_cylinder_000.materials.append(mat_mettle)
me_cylinder_000.materials.append(mat_material_002)
me_cylinder_000.use_remesh_preserve_volume = False
me_cylinder_000.use_remesh_preserve_attributes = False
me_cylinder_000.use_mirror_vertex_groups = False
me_cylinder_000.update()
me_cylinder_001 = bpy.data.meshes.new('Cylinder.001')
me_cylinder_001.from_pydata([(0.05328, 0.7885, -0.1248), (0.05328, 0.1566, -0.1248), (0.05328, 0.7885, -0.01614), (0.05328, 0.1566, -0.01614), (-0.001031, 0.7885, -0.1248), (-0.001031, 0.1566, 0.008242), (-0.001031, 0.1566, -0.1248), (-0.05534, 0.1566, -0.1083), (-0.03888, 0.1566, -0.1248), (-0.05313, 0.1566, -0.1165), (-0.04711, 0.1566, -0.1226), (-0.05534, 0.7721, -0.1083), (-0.03888, 0.7885, -0.1248), (-0.05313, 0.7803, -0.1165), (-0.04711, 0.7863, -0.1226), (-0.04032, 0.1566, -0.009402), (-0.05534, 0.1566, -0.0326), (-0.04783, 0.1566, -0.01498), (-0.05333, 0.1566, -0.02347), (-0.05534, 0.7721, -0.0326), (-0.04032, 0.7721, -0.009402), (-0.03888, 0.7885, -0.02679), (-0.0536, 0.7721, -0.02331), (-0.05287, 0.7803, -0.032), (-0.05119, 0.78, -0.02308), (-0.03987, 0.7803, -0.0119), (-0.04808, 0.7721, -0.0148), (-0.04731, 0.78, -0.01708), (-0.04683, 0.7863, -0.02986), (-0.03934, 0.7863, -0.01828), (-0.04694, 0.7842, -0.02158), (-0.001031, 0.7885, -0.009798), (-0.001031, 0.7721, 0.008242), (0.01543, 0.7885, 0.0008523), (-0.001031, 0.7863, -0.000778), (-0.001031, 0.7803, 0.005825)], [], [(8, 12, 4, 6), (3, 2, 33, 32, 5), (2, 3, 1, 0), (21, 31, 4, 12), (6, 4, 0, 1), (31, 33, 2, 0, 4), (5, 32, 20, 15), (19, 22, 24, 23), (22, 26, 27, 24), (20, 25, 27, 26), (25, 29, 30, 27), (21, 28, 30, 29), (28, 23, 24, 30), (24, 27, 30), (31, 34, 33), (34, 35, 33), (35, 32, 33), (15, 20, 26, 17), (17, 26, 22, 18), (18, 22, 19, 16), (21, 12, 14, 28), (28, 14, 13, 23), (23, 13, 11, 19), (12, 8, 10, 14), (14, 10, 9, 13), (13, 9, 7, 11), (31, 21, 29, 34), (34, 29, 25, 35), (35, 25, 20, 32), (16, 19, 11, 7)])
me_cylinder_001.polygons.foreach_set('use_smooth', [True] * 30)
me_cylinder_001.polygons.foreach_set('material_index', [1, 1, 1, 1, 1, 1, 1, 1, 1, 1, 1, 1, 1, 1, 1, 1, 1, 1, 1, 1, 1, 1, 1, 1, 1, 1, 1, 1, 1, 1])
me_cylinder_001.materials.append(mat_mettle)
me_cylinder_001.materials.append(mat_material_002)
me_cylinder_001.use_remesh_preserve_volume = False
me_cylinder_001.use_remesh_preserve_attributes = False
me_cylinder_001.use_mirror_vertex_groups = False
me_cylinder_001.update()
me_icosphere_001 = bpy.data.meshes.new('Icosphere.001')
me_icosphere_001.from_pydata([(0.0, 1.9e-09, -0.1106), (0.08001, -0.05813, -0.04945), (-0.03056, -0.09406, -0.04945), (-0.0989, 1.9e-09, -0.04945), (-0.03056, 0.09406, -0.04945), (0.08001, 0.05813, -0.04945), (0.03056, -0.09406, 0.04945), (-0.08001, -0.05813, 0.04945), (-0.08001, 0.05813, 0.04945), (0.03056, 0.09406, 0.04945), (0.0989, 1.9e-09, 0.04945), (0.0, 1.9e-09, 0.1106)], [], [(0, 1, 2), (1, 0, 5), (0, 2, 3), (0, 3, 4), (0, 4, 5), (1, 5, 10), (2, 1, 6), (3, 2, 7), (4, 3, 8), (5, 4, 9), (1, 10, 6), (2, 6, 7), (3, 7, 8), (4, 8, 9), (5, 9, 10), (6, 10, 11), (7, 6, 11), (8, 7, 11), (9, 8, 11), (10, 9, 11)])
me_icosphere_001.materials.append(mat_material_004)
me_icosphere_001.use_remesh_preserve_volume = False
me_icosphere_001.use_remesh_preserve_attributes = False
me_icosphere_001.use_mirror_vertex_groups = False
me_icosphere_001.update()

# ---- objects
ob_cube_006 = bpy.data.objects.new('Cube.006', me_cube_005)
ob_cube_005 = bpy.data.objects.new('Cube.005', me_cube_004)
ob_cube_004 = bpy.data.objects.new('Cube.004', me_cube_003)
ob_cube_003 = bpy.data.objects.new('Cube.003', me_cube)
ob_area = bpy.data.objects.new('Area', light_area)
ob_sun = bpy.data.objects.new('Sun', light_sun)
ob_cube_002 = bpy.data.objects.new('Cube.002', me_cube_001)
ob_suzanne_002 = bpy.data.objects.new('Suzanne.002', me_suzanne)
ob_icosphere_001 = bpy.data.objects.new('Icosphere.001', me_icosphere)
ob_cube_001 = bpy.data.objects.new('Cube.001', me_cube_001)
ob_suzanne_001 = bpy.data.objects.new('Suzanne.001', me_suzanne)
ob_suzanne = bpy.data.objects.new('Suzanne', me_suzanne)
ob_icosphere = bpy.data.objects.new('Icosphere', me_icosphere)
ob_plane = bpy.data.objects.new('Plane', me_plane)
ob_cube = bpy.data.objects.new('Cube', me_cube_001)
ob_camera = bpy.data.objects.new('Camera', cam_camera)
ob_gun = bpy.data.objects.new('gun', me_gun)
ob_gun_sight = bpy.data.objects.new('gun sight', me_cylinder_000)
ob_shoot_from = bpy.data.objects.new('shoot from', None)
ob_gun_stock = bpy.data.objects.new('gun stock', me_cylinder_001)
ob_target = bpy.data.objects.new('target', None)
ob_bullet = bpy.data.objects.new('bullet', me_icosphere_001)

# ---- transforms, parenting, visibility, modifiers, constraints
ob_cube_006.location = (0.1257, 8.475, 1.0)
ob_cube_006.lineart.crease_threshold = 0.0
ob_cube_005.location = (0.02024, 3.571, 1.0)
ob_cube_005.lineart.crease_threshold = 0.0
ob_cube_004.location = (-0.138, -1.175, 1.0)
ob_cube_004.lineart.crease_threshold = 0.0
ob_cube_003.location = (-7.89, 0.0, 0.0)
ob_cube_003.lineart.crease_threshold = 0.0
ob_area.location = (16.31, 17.22, 12.56)
ob_area.rotation_euler = (-0.7663, -1.54e-16, -0.6428)
ob_area.lineart.crease_threshold = 0.0
ob_sun.location = (-16.94, -16.87, 16.66)
ob_sun.rotation_euler = (3.85e-08, -0.6805, 0.8726)
ob_sun.lineart.crease_threshold = 0.0
ob_cube_002.location = (0.07298, 13.7, 1.0)
ob_cube_002.lineart.crease_threshold = 0.0
ob_suzanne_002.location = (-4.403, -5.413, 0.6029)
ob_suzanne_002.rotation_euler = (-0.597, 0.2197, 1.331e-08)
ob_suzanne_002.lineart.crease_threshold = 0.0
ob_icosphere_001.location = (-9.635, 14.32, 0.8096)
ob_icosphere_001.rotation_euler = (3.474e-08, 0.6525, 1.027e-07)
ob_icosphere_001.lineart.crease_threshold = 0.0
ob_cube_001.location = (8.806, -6.21, 1.0)
ob_cube_001.lineart.crease_threshold = 0.0
ob_suzanne_001.location = (14.23, 1.501, 0.6029)
ob_suzanne_001.rotation_euler = (-0.597, 0.2197, 1.331e-08)
ob_suzanne_001.lineart.crease_threshold = 0.0
ob_suzanne.location = (-5.525, 4.767, 0.6029)
ob_suzanne.rotation_euler = (-0.597, 0.2197, 1.331e-08)
ob_suzanne.lineart.crease_threshold = 0.0
ob_icosphere.location = (6.591, 2.836, 0.8096)
ob_icosphere.rotation_euler = (3.474e-08, 0.6525, 1.027e-07)
ob_icosphere.lineart.crease_threshold = 0.0
ob_plane.location = (0.0, 0.0, 0.0)
ob_plane.scale = (2.0, 2.0, 2.0)
ob_plane.lineart.crease_threshold = 0.0
ob_cube.location = (-9.95, 3.0, 1.0)
ob_cube.lineart.crease_threshold = 0.0
ob_camera.location = (0.0, -7.0, 1.5)
ob_camera.rotation_euler = (1.571, 0.0, 0.0)
ob_camera.lock_rotations_4d = False
ob_camera.empty_display_type = 'ARROWS'
ob_camera.color = (0.0, 0.0, 0.0, 0.0)
ob_camera.display_type = 'WIRE'
ob_camera.show_axis = True
ob_camera.lineart.crease_threshold = 0.0
ob_gun.parent = ob_camera
ob_gun.matrix_parent_inverse = Matrix(((1.0, 0.0, 0.0, -0.0), (0.0, -6.407e-07, 1.0, -1.5), (0.0, -1.0, -6.398e-07, -7.0), (0.0, 0.0, 0.0, 1.0)))
ob_gun.location = (0.1794, -7.0, 1.418)
ob_gun.lineart.crease_threshold = 0.0
ob_gun_sight.parent = ob_gun
ob_gun_sight.matrix_parent_inverse = Matrix(((1.0, 0.0, 0.0, -0.1794), (0.0, 1.0, 0.0, 7.0), (0.0, 0.0, 1.0, -1.418), (0.0, 0.0, 0.0, 1.0)))
ob_gun_sight.location = (0.1794, -7.0, 1.418)
ob_gun_sight.lineart.crease_threshold = 0.0
ob_shoot_from.parent = ob_gun
ob_shoot_from.matrix_parent_inverse = Matrix(((1.0, 0.0, 0.0, -0.1794), (0.0, 1.0, 0.0, 7.0), (0.0, 0.0, 1.0, -1.418), (0.0, 0.0, 0.0, 1.0)))
ob_shoot_from.location = (0.1794, -5.68, 1.418)
ob_shoot_from.empty_display_type = 'ARROWS'
ob_shoot_from.empty_display_size = 0.2
ob_shoot_from.empty_image_offset = (0.0, 0.0)
ob_shoot_from.lineart.crease_threshold = 0.0
ob_gun_stock.parent = ob_gun
ob_gun_stock.matrix_parent_inverse = Matrix(((1.0, 0.0, 0.0, -0.1794), (0.0, 1.0, 0.0, 7.0), (0.0, 0.0, 1.0, -1.418), (0.0, 0.0, 0.0, 1.0)))
ob_gun_stock.location = (0.1794, -7.0, 1.418)
ob_gun_stock.lineart.crease_threshold = 0.0
ob_target.parent = ob_camera
ob_target.matrix_parent_inverse = Matrix(((1.0, 0.0, 0.0, -0.0), (0.0, -6.407e-07, 1.0, -1.5), (0.0, -1.0, -6.398e-07, -7.0), (0.0, 0.0, 0.0, 1.0)))
ob_target.location = (0.01358, -2.38, 1.494)
ob_target.empty_image_offset = (0.0, 0.0)
ob_target.lineart.crease_threshold = 0.0
ob_bullet.location = (0.0, 0.0, 0.0)
ob_bullet.lineart.crease_threshold = 0.0

# ---- collection membership
col_collection_1_001.objects.link(ob_cube_006)
col_collection_1_001.objects.link(ob_cube_005)
col_collection_1_001.objects.link(ob_cube_004)
col_collection_1_001.objects.link(ob_cube_003)
col_collection_1_001.objects.link(ob_area)
col_collection_1_001.objects.link(ob_sun)
col_collection_1_001.objects.link(ob_cube_002)
col_collection_1_001.objects.link(ob_suzanne_002)
col_collection_1_001.objects.link(ob_icosphere_001)
col_collection_1_001.objects.link(ob_cube_001)
col_collection_1_001.objects.link(ob_suzanne_001)
col_collection_1_001.objects.link(ob_suzanne)
col_collection_1_001.objects.link(ob_icosphere)
col_collection_1_001.objects.link(ob_plane)
col_collection_1_001.objects.link(ob_cube)
col_collection_1_001.objects.link(ob_camera)
col_collection_1_001.objects.link(ob_gun)
col_collection_1_001.objects.link(ob_gun_sight)
col_collection_1_001.objects.link(ob_shoot_from)
col_collection_1_001.objects.link(ob_gun_stock)
col_collection_1_001.objects.link(ob_target)
col_collection_2.objects.link(ob_bullet)

# ---- scene / render settings (as saved in the file)
scene.camera = ob_camera
scene.frame_start = 1; scene.frame_end = 250; scene.frame_set(21)
scene.render.engine = 'BLENDER_EEVEE_NEXT'
scene.render.image_settings.compression = 90
scene.render.resolution_x = 1280
scene.render.resolution_y = 720
scene.render.fps = 20
scene.render.dither_intensity = 0.0
scene.render.film_transparent = True
scene.render.bake_margin = 2
scene.render.bake_bias = 0.0
scene.cycles.use_denoising = False
scene.cycles.samples = 10
scene.cycles.sampling_pattern = 'TABULATED_SOBOL'
scene.cycles.light_sampling_threshold = 0.0
scene.cycles.use_adaptive_sampling = False
scene.cycles.use_light_tree = False
scene.cycles.blur_glossy = 0.0
scene.cycles.volume_bounces = 1
scene.cycles.pixel_filter_type = 'GAUSSIAN'
scene.cycles.sample_clamp_indirect = 0.0
scene.view_settings.view_transform = 'Standard'
bpy.context.view_layer.update()

